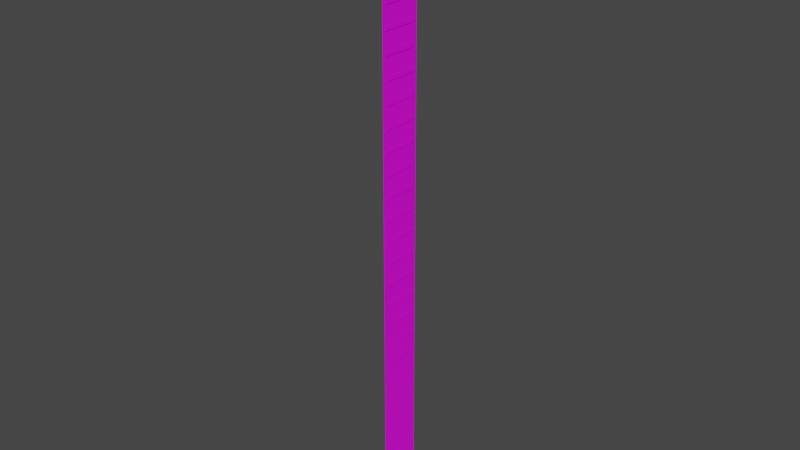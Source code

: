 # Source: ProductSigns.blend  (saved by Blender 3.3.6; exported with 4.5.12 LTS)
import bpy
from mathutils import Matrix  # noqa: F401  (used for matrix-valued properties, if any)

bpy.ops.wm.read_factory_settings(use_empty=True)
scene = bpy.context.scene
scene.name = 'Scene'

# ---- collections
col_collection = bpy.data.collections.new('Collection'); scene.collection.children.link(col_collection)

# ---- images (referenced by path relative to the original .blend; pixels are not part of the script)
import os
ASSET_DIR = os.environ.get("B2B_ASSET_DIR", "")  # directory of the original .blend (textures are referenced by path, not embedded)
HERE = os.path.dirname(os.path.abspath(__file__))  # packed textures are extracted next to this script under _unpacked/

def load_image(name, relpath, width, height, colorspace="sRGB"):
    """Load a texture the original file referenced (path relative to the .blend, or extracted next to this script)."""
    p = next((c for c in (os.path.join(HERE, relpath), os.path.join(ASSET_DIR, relpath)) if relpath and os.path.exists(c)), "")
    if p:
        img = bpy.data.images.load(p, check_existing=True)
        img.name = name
    else:  # same state as the original file: an image datablock whose file is absent (Cycles renders it pink)
        img = bpy.data.images.new(name, width, height)
        img.source = "FILE"
        img.filepath = "//" + (relpath or name)
    img.colorspace_settings.name = colorspace
    return img
img_signage_psd = load_image('Signage.psd', 'Signage.psd', 1024, 1024, 'sRGB')

# ---- materials (node trees are filled in below, after node groups)
mat_material = bpy.data.materials.new('Material')
mat_material.alpha_threshold = 0.0
mat_material.use_transparent_shadow = False
mat_material.roughness = 0.5
mat_material.line_color = (0.0, 0.0, 0.0, 1.0)

# ---- material node trees
mat_material.use_nodes = True; mat_material.node_tree.nodes.clear()
_N = mat_material.node_tree.nodes; _L = mat_material.node_tree.links
n0 = _N.new('ShaderNodeOutputMaterial'); n0.name = 'Material Output'; n0.location = (300, 300)
n1 = _N.new('ShaderNodeBsdfPrincipled'); n1.name = 'Principled BSDF'; n1.location = (10, 300)
n1.distribution = 'GGX'
n1.subsurface_method = 'RANDOM_WALK_SKIN'
n1.inputs[3].default_value = 1.45
n1.inputs[27].default_value = (0.0, 0.0, 0.0, 1.0)
n1.inputs[28].default_value = 1.0
n2 = _N.new('ShaderNodeTexImage'); n2.name = 'Image Texture'; n2.location = (-280, 280)
n2.image = img_signage_psd
_L.new(n1.outputs[0], n0.inputs[0])
_L.new(n2.outputs[0], n1.inputs[0])
n0.is_active_output = True

# ---- world
world_world = bpy.data.worlds.new('World'); scene.world = world_world
world_world.use_nodes = True; world_world.node_tree.nodes.clear()
_N = world_world.node_tree.nodes; _L = world_world.node_tree.links
n0 = _N.new('ShaderNodeOutputWorld'); n0.name = 'World Output'; n0.location = (300, 300)
n1 = _N.new('ShaderNodeBackground'); n1.name = 'Background'; n1.location = (10, 300)
n1.inputs[0].default_value = (0.05088, 0.05088, 0.05088, 1.0)
_L.new(n1.outputs[0], n0.inputs[0])
n0.is_active_output = True
world_world.color = (0.05088, 0.05088, 0.05088)
world_world.use_sun_shadow = False
world_world.sun_shadow_jitter_overblur = 0.0

# ---- meshes
me_plane = bpy.data.meshes.new('Plane')
me_plane.from_pydata([(0.0, -2.0, -1.0), (0.0, 2.0, -1.0), (0.0, -2.0, 1.0), (0.0, 2.0, 1.0), (0.05, -1.792, -0.2239), (0.05, 1.792, -0.2239), (0.05, -1.792, 0.2239), (0.05, 1.792, 0.2239)], [], [(0, 1, 3, 2), (4, 5, 7, 6)])
_uv = me_plane.uv_layers.new(name='UVMap')
_uv.uv.foreach_set('vector', [0.09951, 0.8535, 0.2005, 0.8535, 0.2005, 0.904, 0.09951, 0.904, 0.0, 0.8887, 0.101, 0.8887, 0.101, 0.9014, 0.0, 0.9014])
me_plane.materials.append(mat_material)
me_plane.update()
me_plane_001 = bpy.data.meshes.new('Plane.001')
me_plane_001.from_pydata([(0.0, -2.0, -1.0), (0.0, 2.0, -1.0), (0.0, -2.0, 1.0), (0.0, 2.0, 1.0), (0.05, -1.747, -0.2183), (0.05, 1.747, -0.2183), (0.05, -1.747, 0.2183), (0.05, 1.747, 0.2183)], [], [(0, 1, 3, 2), (4, 5, 7, 6)])
_uv = me_plane_001.uv_layers.new(name='UVMap')
_uv.uv.foreach_set('vector', [0.09951, 0.8535, 0.2005, 0.8535, 0.2005, 0.904, 0.09951, 0.904, 0.0, 0.8783, 0.09847, 0.8783, 0.09847, 0.8906, 0.0, 0.8906])
me_plane_001.materials.append(mat_material)
me_plane_001.update()
me_plane_002 = bpy.data.meshes.new('Plane.002')
me_plane_002.from_pydata([(0.0, -2.0, -1.0), (0.0, 2.0, -1.0), (0.0, -2.0, 1.0), (0.0, 2.0, 1.0), (0.05, -1.747, -0.2183), (0.05, 1.747, -0.2183), (0.05, -1.747, 0.2183), (0.05, 1.747, 0.2183)], [], [(0, 1, 3, 2), (4, 5, 7, 6)])
_uv = me_plane_002.uv_layers.new(name='UVMap')
_uv.uv.foreach_set('vector', [0.09951, 0.8535, 0.2005, 0.8535, 0.2005, 0.904, 0.09951, 0.904, 0.0, 0.8669, 0.09847, 0.8669, 0.09847, 0.8792, 0.0, 0.8792])
me_plane_002.materials.append(mat_material)
me_plane_002.update()
me_plane_003 = bpy.data.meshes.new('Plane.003')
me_plane_003.from_pydata([(0.0, -2.0, -1.0), (0.0, 2.0, -1.0), (0.0, -2.0, 1.0), (0.0, 2.0, 1.0), (0.05, -1.747, -0.2183), (0.05, 1.747, -0.2183), (0.05, -1.747, 0.2183), (0.05, 1.747, 0.2183)], [], [(0, 1, 3, 2), (4, 5, 7, 6)])
_uv = me_plane_003.uv_layers.new(name='UVMap')
_uv.uv.foreach_set('vector', [0.09951, 0.8535, 0.2005, 0.8535, 0.2005, 0.904, 0.09951, 0.904, 0.0, 0.857, 0.09847, 0.857, 0.09847, 0.8693, 0.0, 0.8693])
me_plane_003.materials.append(mat_material)
me_plane_003.update()
me_plane_004 = bpy.data.meshes.new('Plane.004')
me_plane_004.from_pydata([(0.0, -2.0, -1.0), (0.0, 2.0, -1.0), (0.0, -2.0, 1.0), (0.0, 2.0, 1.0), (0.05, -1.747, -0.2074), (0.05, 1.747, -0.2074), (0.05, -1.747, 0.2074), (0.05, 1.747, 0.2074)], [], [(0, 1, 3, 2), (4, 5, 7, 6)])
_uv = me_plane_004.uv_layers.new(name='UVMap')
_uv.uv.foreach_set('vector', [0.09951, 0.8535, 0.2005, 0.8535, 0.2005, 0.904, 0.09951, 0.904, 0.0, 0.8475, 0.09847, 0.8475, 0.09847, 0.8588, 0.0, 0.8588])
me_plane_004.materials.append(mat_material)
me_plane_004.update()
me_plane_005 = bpy.data.meshes.new('Plane.005')
me_plane_005.from_pydata([(0.0, -2.0, -1.0), (0.0, 2.0, -1.0), (0.0, -2.0, 1.0), (0.0, 2.0, 1.0), (0.05, -1.747, -0.2074), (0.05, 1.747, -0.2074), (0.05, -1.747, 0.2074), (0.05, 1.747, 0.2074)], [], [(0, 1, 3, 2), (4, 5, 7, 6)])
_uv = me_plane_005.uv_layers.new(name='UVMap')
_uv.uv.foreach_set('vector', [0.09951, 0.8535, 0.2005, 0.8535, 0.2005, 0.904, 0.09951, 0.904, 0.0, 0.8373, 0.09847, 0.8373, 0.09847, 0.849, 0.0, 0.849])
me_plane_005.materials.append(mat_material)
me_plane_005.update()
me_plane_006 = bpy.data.meshes.new('Plane.006')
me_plane_006.from_pydata([(0.0, -2.0, -1.0), (0.0, 2.0, -1.0), (0.0, -2.0, 1.0), (0.0, 2.0, 1.0), (0.05, -1.747, -0.2074), (0.05, 1.747, -0.2074), (0.05, -1.747, 0.2074), (0.05, 1.747, 0.2074)], [], [(0, 1, 3, 2), (4, 5, 7, 6)])
_uv = me_plane_006.uv_layers.new(name='UVMap')
_uv.uv.foreach_set('vector', [0.09951, 0.8535, 0.2005, 0.8535, 0.2005, 0.904, 0.09951, 0.904, 0.0, 0.8268, 0.09847, 0.8268, 0.09847, 0.8385, 0.0, 0.8385])
me_plane_006.materials.append(mat_material)
me_plane_006.update()
me_plane_007 = bpy.data.meshes.new('Plane.007')
me_plane_007.from_pydata([(0.0, -2.0, -1.0), (0.0, 2.0, -1.0), (0.0, -2.0, 1.0), (0.0, 2.0, 1.0), (0.05, -1.747, -0.2074), (0.05, 1.747, -0.2074), (0.05, -1.747, 0.2074), (0.05, 1.747, 0.2074)], [], [(0, 1, 3, 2), (4, 5, 7, 6)])
_uv = me_plane_007.uv_layers.new(name='UVMap')
_uv.uv.foreach_set('vector', [0.09951, 0.8535, 0.2005, 0.8535, 0.2005, 0.904, 0.09951, 0.904, 0.0, 0.8158, 0.09847, 0.8158, 0.09847, 0.8275, 0.0, 0.8275])
me_plane_007.materials.append(mat_material)
me_plane_007.update()
me_plane_008 = bpy.data.meshes.new('Plane.008')
me_plane_008.from_pydata([(0.0, -2.0, -1.0), (0.0, 2.0, -1.0), (0.0, -2.0, 1.0), (0.0, 2.0, 1.0), (0.05, -1.747, -0.2074), (0.05, 1.747, -0.2074), (0.05, -1.747, 0.2074), (0.05, 1.747, 0.2074)], [], [(0, 1, 3, 2), (4, 5, 7, 6)])
_uv = me_plane_008.uv_layers.new(name='UVMap')
_uv.uv.foreach_set('vector', [0.09951, 0.8535, 0.2005, 0.8535, 0.2005, 0.904, 0.09951, 0.904, 0.0, 0.8041, 0.09847, 0.8041, 0.09847, 0.8158, 0.0, 0.8158])
me_plane_008.materials.append(mat_material)
me_plane_008.update()
me_plane_009 = bpy.data.meshes.new('Plane.009')
me_plane_009.from_pydata([(0.0, -2.0, -1.0), (0.0, 2.0, -1.0), (0.0, -2.0, 1.0), (0.0, 2.0, 1.0), (0.05, -1.747, -0.2074), (0.05, 1.747, -0.2074), (0.05, -1.747, 0.2074), (0.05, 1.747, 0.2074)], [], [(0, 1, 3, 2), (4, 5, 7, 6)])
_uv = me_plane_009.uv_layers.new(name='UVMap')
_uv.uv.foreach_set('vector', [0.09951, 0.8535, 0.2005, 0.8535, 0.2005, 0.904, 0.09951, 0.904, 0.0, 0.7928, 0.09847, 0.7928, 0.09847, 0.8045, 0.0, 0.8045])
me_plane_009.materials.append(mat_material)
me_plane_009.update()
me_plane_010 = bpy.data.meshes.new('Plane.010')
me_plane_010.from_pydata([(0.0, -2.0, -1.0), (0.0, 2.0, -1.0), (0.0, -2.0, 1.0), (0.0, 2.0, 1.0), (0.05, -1.747, -0.2074), (0.05, 1.747, -0.2074), (0.05, -1.747, 0.2074), (0.05, 1.747, 0.2074)], [], [(0, 1, 3, 2), (4, 5, 7, 6)])
_uv = me_plane_010.uv_layers.new(name='UVMap')
_uv.uv.foreach_set('vector', [0.09951, 0.8535, 0.2005, 0.8535, 0.2005, 0.904, 0.09951, 0.904, 0.0, 0.7814, 0.09847, 0.7814, 0.09847, 0.7931, 0.0, 0.7931])
me_plane_010.materials.append(mat_material)
me_plane_010.update()
me_plane_011 = bpy.data.meshes.new('Plane.011')
me_plane_011.from_pydata([(0.0, -2.0, -1.0), (0.0, 2.0, -1.0), (0.0, -2.0, 1.0), (0.0, 2.0, 1.0), (0.05, -1.747, -0.2074), (0.05, 1.747, -0.2074), (0.05, -1.747, 0.2074), (0.05, 1.747, 0.2074)], [], [(0, 1, 3, 2), (4, 5, 7, 6)])
_uv = me_plane_011.uv_layers.new(name='UVMap')
_uv.uv.foreach_set('vector', [0.09951, 0.8535, 0.2005, 0.8535, 0.2005, 0.904, 0.09951, 0.904, 0.0, 0.7711, 0.09847, 0.7711, 0.09847, 0.7828, 0.0, 0.7828])
me_plane_011.materials.append(mat_material)
me_plane_011.update()
me_plane_012 = bpy.data.meshes.new('Plane.012')
me_plane_012.from_pydata([(0.0, -2.0, -1.0), (0.0, 2.0, -1.0), (0.0, -2.0, 1.0), (0.0, 2.0, 1.0), (0.05, -1.747, -0.2074), (0.05, 1.747, -0.2074), (0.05, -1.747, 0.2074), (0.05, 1.747, 0.2074)], [], [(0, 1, 3, 2), (4, 5, 7, 6)])
_uv = me_plane_012.uv_layers.new(name='UVMap')
_uv.uv.foreach_set('vector', [0.09951, 0.8535, 0.2005, 0.8535, 0.2005, 0.904, 0.09951, 0.904, 0.0, 0.7599, 0.09847, 0.7599, 0.09847, 0.7716, 0.0, 0.7716])
me_plane_012.materials.append(mat_material)
me_plane_012.update()
me_plane_013 = bpy.data.meshes.new('Plane.013')
me_plane_013.from_pydata([(0.0, -2.0, -1.0), (0.0, 2.0, -1.0), (0.0, -2.0, 1.0), (0.0, 2.0, 1.0), (0.05, -1.747, -0.2074), (0.05, 1.747, -0.2074), (0.05, -1.747, 0.2074), (0.05, 1.747, 0.2074)], [], [(0, 1, 3, 2), (4, 5, 7, 6)])
_uv = me_plane_013.uv_layers.new(name='UVMap')
_uv.uv.foreach_set('vector', [0.09951, 0.8535, 0.2005, 0.8535, 0.2005, 0.904, 0.09951, 0.904, 0.0, 0.7489, 0.09847, 0.7489, 0.09847, 0.7606, 0.0, 0.7606])
me_plane_013.materials.append(mat_material)
me_plane_013.update()
me_plane_014 = bpy.data.meshes.new('Plane.014')
me_plane_014.from_pydata([(0.0, -2.0, -1.0), (0.0, 2.0, -1.0), (0.0, -2.0, 1.0), (0.0, 2.0, 1.0), (0.05, -1.747, -0.2074), (0.05, 1.747, -0.2074), (0.05, -1.747, 0.2074), (0.05, 1.747, 0.2074)], [], [(0, 1, 3, 2), (4, 5, 7, 6)])
_uv = me_plane_014.uv_layers.new(name='UVMap')
_uv.uv.foreach_set('vector', [0.09951, 0.8535, 0.2005, 0.8535, 0.2005, 0.904, 0.09951, 0.904, 0.0, 0.7387, 0.09847, 0.7387, 0.09847, 0.7504, 0.0, 0.7504])
me_plane_014.materials.append(mat_material)
me_plane_014.update()
me_plane_015 = bpy.data.meshes.new('Plane.015')
me_plane_015.from_pydata([(0.0, -2.0, -1.0), (0.0, 2.0, -1.0), (0.0, -2.0, 1.0), (0.0, 2.0, 1.0), (0.05, -1.747, -0.2074), (0.05, 1.747, -0.2074), (0.05, -1.747, 0.2074), (0.05, 1.747, 0.2074)], [], [(0, 1, 3, 2), (4, 5, 7, 6)])
_uv = me_plane_015.uv_layers.new(name='UVMap')
_uv.uv.foreach_set('vector', [0.09951, 0.8535, 0.2005, 0.8535, 0.2005, 0.904, 0.09951, 0.904, 0.0, 0.7286, 0.09847, 0.7286, 0.09847, 0.7403, 0.0, 0.7403])
me_plane_015.materials.append(mat_material)
me_plane_015.update()
me_plane_016 = bpy.data.meshes.new('Plane.016')
me_plane_016.from_pydata([(0.0, -2.0, -1.0), (0.0, 2.0, -1.0), (0.0, -2.0, 1.0), (0.0, 2.0, 1.0), (0.05, -1.747, -0.2074), (0.05, 1.747, -0.2074), (0.05, -1.747, 0.2074), (0.05, 1.747, 0.2074)], [], [(0, 1, 3, 2), (4, 5, 7, 6)])
_uv = me_plane_016.uv_layers.new(name='UVMap')
_uv.uv.foreach_set('vector', [0.09951, 0.8535, 0.2005, 0.8535, 0.2005, 0.904, 0.09951, 0.904, 0.0, 0.7181, 0.09847, 0.7181, 0.09847, 0.7298, 0.0, 0.7298])
me_plane_016.materials.append(mat_material)
me_plane_016.update()
me_plane_017 = bpy.data.meshes.new('Plane.017')
me_plane_017.from_pydata([(0.0, -2.0, -1.0), (0.0, 2.0, -1.0), (0.0, -2.0, 1.0), (0.0, 2.0, 1.0), (0.05, -1.747, -0.1659), (0.05, 1.747, -0.1659), (0.05, -1.747, 0.1659), (0.05, 1.747, 0.1659)], [], [(0, 1, 3, 2), (4, 5, 7, 6)])
_uv = me_plane_017.uv_layers.new(name='UVMap')
_uv.uv.foreach_set('vector', [0.09951, 0.8535, 0.2005, 0.8535, 0.2005, 0.904, 0.09951, 0.904, 0.0, 0.7088, 0.09847, 0.7088, 0.09847, 0.7182, 0.0, 0.7182])
me_plane_017.materials.append(mat_material)
me_plane_017.update()
me_plane_018 = bpy.data.meshes.new('Plane.018')
me_plane_018.from_pydata([(0.0, -2.0, -1.0), (0.0, 2.0, -1.0), (0.0, -2.0, 1.0), (0.0, 2.0, 1.0), (0.05, -1.747, -0.1556), (0.05, 1.747, -0.1556), (0.05, -1.747, 0.1556), (0.05, 1.747, 0.1556)], [], [(0, 1, 3, 2), (4, 5, 7, 6)])
_uv = me_plane_018.uv_layers.new(name='UVMap')
_uv.uv.foreach_set('vector', [0.09951, 0.8535, 0.2005, 0.8535, 0.2005, 0.904, 0.09951, 0.904, 0.0, 0.7, 0.09847, 0.7, 0.09847, 0.7088, 0.0, 0.7088])
me_plane_018.materials.append(mat_material)
me_plane_018.update()
me_plane_019 = bpy.data.meshes.new('Plane.019')
me_plane_019.from_pydata([(0.0, -2.0, -1.0), (0.0, 2.0, -1.0), (0.0, -2.0, 1.0), (0.0, 2.0, 1.0), (0.05, -1.747, -0.1556), (0.05, 1.747, -0.1556), (0.05, -1.747, 0.1556), (0.05, 1.747, 0.1556)], [], [(0, 1, 3, 2), (4, 5, 7, 6)])
_uv = me_plane_019.uv_layers.new(name='UVMap')
_uv.uv.foreach_set('vector', [0.09951, 0.8535, 0.2005, 0.8535, 0.2005, 0.904, 0.09951, 0.904, 0.0, 0.6898, 0.09847, 0.6898, 0.09847, 0.6985, 0.0, 0.6985])
me_plane_019.materials.append(mat_material)
me_plane_019.update()
me_plane_020 = bpy.data.meshes.new('Plane.020')
me_plane_020.from_pydata([(0.0, -2.0, -1.0), (0.0, 2.0, -1.0), (0.0, -2.0, 1.0), (0.0, 2.0, 1.0), (0.05, -1.747, -0.1556), (0.05, 1.747, -0.1556), (0.05, -1.747, 0.1556), (0.05, 1.747, 0.1556)], [], [(0, 1, 3, 2), (4, 5, 7, 6)])
_uv = me_plane_020.uv_layers.new(name='UVMap')
_uv.uv.foreach_set('vector', [0.09951, 0.8535, 0.2005, 0.8535, 0.2005, 0.904, 0.09951, 0.904, 0.0, 0.6803, 0.09847, 0.6803, 0.09847, 0.689, 0.0, 0.689])
me_plane_020.materials.append(mat_material)
me_plane_020.update()
me_plane_021 = bpy.data.meshes.new('Plane.021')
me_plane_021.from_pydata([(0.0, -2.0, -1.0), (0.0, 2.0, -1.0), (0.0, -2.0, 1.0), (0.0, 2.0, 1.0), (0.05, -1.747, -0.1556), (0.05, 1.747, -0.1556), (0.05, -1.747, 0.1556), (0.05, 1.747, 0.1556)], [], [(0, 1, 3, 2), (4, 5, 7, 6)])
_uv = me_plane_021.uv_layers.new(name='UVMap')
_uv.uv.foreach_set('vector', [0.09951, 0.8535, 0.2005, 0.8535, 0.2005, 0.904, 0.09951, 0.904, 0.0, 0.6706, 0.09847, 0.6706, 0.09847, 0.6793, 0.0, 0.6793])
me_plane_021.materials.append(mat_material)
me_plane_021.update()
me_plane_022 = bpy.data.meshes.new('Plane.022')
me_plane_022.from_pydata([(0.0, -2.0, -1.0), (0.0, 2.0, -1.0), (0.0, -2.0, 1.0), (0.0, 2.0, 1.0), (0.05, -1.747, -0.1556), (0.05, 1.747, -0.1556), (0.05, -1.747, 0.1556), (0.05, 1.747, 0.1556)], [], [(0, 1, 3, 2), (4, 5, 7, 6)])
_uv = me_plane_022.uv_layers.new(name='UVMap')
_uv.uv.foreach_set('vector', [0.09951, 0.8535, 0.2005, 0.8535, 0.2005, 0.904, 0.09951, 0.904, 0.0, 0.6603, 0.09847, 0.6603, 0.09847, 0.6691, 0.0, 0.6691])
me_plane_022.materials.append(mat_material)
me_plane_022.update()
me_plane_023 = bpy.data.meshes.new('Plane.023')
me_plane_023.from_pydata([(0.0, -2.0, -1.0), (0.0, 2.0, -1.0), (0.0, -2.0, 1.0), (0.0, 2.0, 1.0), (0.05, -1.747, -0.1867), (0.05, 1.747, -0.1867), (0.05, -1.747, 0.1867), (0.05, 1.747, 0.1867)], [], [(0, 1, 3, 2), (4, 5, 7, 6)])
_uv = me_plane_023.uv_layers.new(name='UVMap')
_uv.uv.foreach_set('vector', [0.09951, 0.8535, 0.2005, 0.8535, 0.2005, 0.904, 0.09951, 0.904, 0.0, 0.648, 0.09847, 0.648, 0.09847, 0.6585, 0.0, 0.6585])
me_plane_023.materials.append(mat_material)
me_plane_023.update()
me_plane_024 = bpy.data.meshes.new('Plane.024')
me_plane_024.from_pydata([(0.0, -2.0, -1.0), (0.0, 2.0, -1.0), (0.0, -2.0, 1.0), (0.0, 2.0, 1.0), (0.05, -1.747, -0.19), (0.05, 1.747, -0.19), (0.05, -1.747, 0.19), (0.05, 1.747, 0.19)], [], [(0, 1, 3, 2), (4, 5, 7, 6)])
_uv = me_plane_024.uv_layers.new(name='UVMap')
_uv.uv.foreach_set('vector', [0.09951, 0.8535, 0.2005, 0.8535, 0.2005, 0.904, 0.09951, 0.904, 0.0, 0.6364, 0.09847, 0.6364, 0.09847, 0.6471, 0.0, 0.6471])
me_plane_024.materials.append(mat_material)
me_plane_024.update()
me_plane_025 = bpy.data.meshes.new('Plane.025')
me_plane_025.from_pydata([(0.0, -2.0, -1.0), (0.0, 2.0, -1.0), (0.0, -2.0, 1.0), (0.0, 2.0, 1.0), (0.05, -1.747, -0.1727), (0.05, 1.747, -0.1727), (0.05, -1.747, 0.1727), (0.05, 1.747, 0.1727)], [], [(0, 1, 3, 2), (4, 5, 7, 6)])
_uv = me_plane_025.uv_layers.new(name='UVMap')
_uv.uv.foreach_set('vector', [0.09951, 0.8535, 0.2005, 0.8535, 0.2005, 0.904, 0.09951, 0.904, 0.0, 0.6266, 0.09847, 0.6266, 0.09847, 0.6364, 0.0, 0.6364])
me_plane_025.materials.append(mat_material)
me_plane_025.update()
me_plane_026 = bpy.data.meshes.new('Plane.026')
me_plane_026.from_pydata([(0.0, -2.0, -1.0), (0.0, 2.0, -1.0), (0.0, -2.0, 1.0), (0.0, 2.0, 1.0), (0.05, -1.747, -0.1727), (0.05, 1.747, -0.1727), (0.05, -1.747, 0.1727), (0.05, 1.747, 0.1727)], [], [(0, 1, 3, 2), (4, 5, 7, 6)])
_uv = me_plane_026.uv_layers.new(name='UVMap')
_uv.uv.foreach_set('vector', [0.09951, 0.8535, 0.2005, 0.8535, 0.2005, 0.904, 0.09951, 0.904, 0.0, 0.6169, 0.09847, 0.6169, 0.09847, 0.6266, 0.0, 0.6266])
me_plane_026.materials.append(mat_material)
me_plane_026.update()
me_plane_027 = bpy.data.meshes.new('Plane.027')
me_plane_027.from_pydata([(0.0, -2.0, -1.0), (0.0, 2.0, -1.0), (0.0, -2.0, 1.0), (0.0, 2.0, 1.0), (0.05, -1.747, -0.1727), (0.05, 1.747, -0.1727), (0.05, -1.747, 0.1727), (0.05, 1.747, 0.1727)], [], [(0, 1, 3, 2), (4, 5, 7, 6)])
_uv = me_plane_027.uv_layers.new(name='UVMap')
_uv.uv.foreach_set('vector', [0.09951, 0.8535, 0.2005, 0.8535, 0.2005, 0.904, 0.09951, 0.904, 0.0, 0.6061, 0.09847, 0.6061, 0.09847, 0.6159, 0.0, 0.6159])
me_plane_027.materials.append(mat_material)
me_plane_027.update()

# ---- objects
ob_sign_cheese = bpy.data.objects.new('Sign_Cheese', me_plane)
ob_sign_energy_drink = bpy.data.objects.new('Sign_Energy Drink', me_plane_001)
ob_sign_pizza = bpy.data.objects.new('Sign_Pizza', me_plane_002)
ob_sign_bread = bpy.data.objects.new('Sign_Bread', me_plane_003)
ob_sign_noodlepot = bpy.data.objects.new('Sign_NoodlePot', me_plane_004)
ob_sign_cereal = bpy.data.objects.new('Sign_Cereal', me_plane_005)
ob_sign_apple = bpy.data.objects.new('Sign_Apple', me_plane_006)
ob_sign_banana = bpy.data.objects.new('Sign_Banana', me_plane_007)
ob_sign_pear = bpy.data.objects.new('Sign_Pear', me_plane_008)
ob_sign_orange = bpy.data.objects.new('Sign_Orange', me_plane_009)
ob_sign_spinach = bpy.data.objects.new('Sign_Spinach', me_plane_010)
ob_sign_cucumber = bpy.data.objects.new('Sign_Cucumber', me_plane_011)
ob_sign_crisps = bpy.data.objects.new('Sign_Crisps', me_plane_012)
ob_sign_chocolate = bpy.data.objects.new('Sign_Chocolate', me_plane_013)
ob_sign_tubeofsweets = bpy.data.objects.new('Sign_TubeOfSweets', me_plane_014)
ob_sign_tomato = bpy.data.objects.new('Sign_Tomato', me_plane_015)
ob_sign_grapes = bpy.data.objects.new('Sign_Grapes', me_plane_016)
ob_sign_broccoli = bpy.data.objects.new('Sign_Broccoli', me_plane_017)
ob_sign_carrot = bpy.data.objects.new('Sign_Carrot', me_plane_018)
ob_sign_cauliflower = bpy.data.objects.new('Sign_Cauliflower', me_plane_019)
ob_sign_butter = bpy.data.objects.new('Sign_Butter', me_plane_020)
ob_sign_redwine = bpy.data.objects.new('Sign_RedWine', me_plane_021)
ob_sign_bleach = bpy.data.objects.new('Sign_Bleach', me_plane_022)
ob_sign_petfood_cans = bpy.data.objects.new('Sign_PetFood(Cans)', me_plane_023)
ob_sign_petfood_bag = bpy.data.objects.new('Sign_PetFood(Bag)', me_plane_024)
ob_sign_tobacco = bpy.data.objects.new('Sign_Tobacco', me_plane_025)
ob_sign_painkillers = bpy.data.objects.new('Sign_Painkillers', me_plane_026)
ob_sign_fish = bpy.data.objects.new('Sign_Fish', me_plane_027)

# ---- transforms, parenting, visibility, modifiers, constraints
ob_sign_cheese.location = (0.0, 0.0, 0.0)
ob_sign_energy_drink.location = (0.0, 0.0, -2.0)
ob_sign_pizza.location = (0.0, 0.0, -4.0)
ob_sign_bread.location = (0.0, 0.0, -6.0)
ob_sign_noodlepot.location = (0.0, 0.0, -8.0)
ob_sign_cereal.location = (0.0, 0.0, -10.0)
ob_sign_apple.location = (0.0, 0.0, -12.0)
ob_sign_banana.location = (0.0, 0.0, -14.0)
ob_sign_pear.location = (0.0, 0.0, -16.0)
ob_sign_orange.location = (0.0, 0.0, -18.0)
ob_sign_spinach.location = (0.0, 0.0, -20.0)
ob_sign_cucumber.location = (0.0, 0.0, -22.0)
ob_sign_crisps.location = (0.0, 0.0, -24.0)
ob_sign_chocolate.location = (0.0, 0.0, -26.0)
ob_sign_tubeofsweets.location = (0.0, 0.0, -28.0)
ob_sign_tomato.location = (0.0, 0.0, -30.0)
ob_sign_grapes.location = (0.0, 0.0, -32.0)
ob_sign_broccoli.location = (0.0, 0.0, -34.0)
ob_sign_carrot.location = (0.0, 0.0, -36.0)
ob_sign_cauliflower.location = (0.0, 0.0, -38.0)
ob_sign_butter.location = (0.0, 0.0, -40.0)
ob_sign_redwine.location = (0.0, 0.0, -42.0)
ob_sign_bleach.location = (0.0, 0.0, -44.0)
ob_sign_petfood_cans.location = (0.0, 0.0, -46.0)
ob_sign_petfood_bag.location = (0.0, 0.0, -48.0)
ob_sign_tobacco.location = (0.0, 0.0, -50.0)
ob_sign_painkillers.location = (0.0, 0.0, -52.0)
ob_sign_fish.location = (0.0, 0.0, -54.0)

# ---- collection membership
col_collection.objects.link(ob_sign_cheese)
col_collection.objects.link(ob_sign_energy_drink)
col_collection.objects.link(ob_sign_pizza)
col_collection.objects.link(ob_sign_bread)
col_collection.objects.link(ob_sign_noodlepot)
col_collection.objects.link(ob_sign_cereal)
col_collection.objects.link(ob_sign_apple)
col_collection.objects.link(ob_sign_banana)
col_collection.objects.link(ob_sign_pear)
col_collection.objects.link(ob_sign_orange)
col_collection.objects.link(ob_sign_spinach)
col_collection.objects.link(ob_sign_cucumber)
col_collection.objects.link(ob_sign_crisps)
col_collection.objects.link(ob_sign_chocolate)
col_collection.objects.link(ob_sign_tubeofsweets)
col_collection.objects.link(ob_sign_tomato)
col_collection.objects.link(ob_sign_grapes)
col_collection.objects.link(ob_sign_broccoli)
col_collection.objects.link(ob_sign_carrot)
col_collection.objects.link(ob_sign_cauliflower)
col_collection.objects.link(ob_sign_butter)
col_collection.objects.link(ob_sign_redwine)
col_collection.objects.link(ob_sign_bleach)
col_collection.objects.link(ob_sign_petfood_cans)
col_collection.objects.link(ob_sign_petfood_bag)
col_collection.objects.link(ob_sign_tobacco)
col_collection.objects.link(ob_sign_painkillers)
col_collection.objects.link(ob_sign_fish)

# ---- scene / render settings (as saved in the file)
scene.frame_start = 1; scene.frame_end = 250; scene.frame_set(6)
scene.render.engine = 'BLENDER_EEVEE_NEXT'
scene.cycles.sampling_pattern = 'TABULATED_SOBOL'
scene.cycles.use_light_tree = False
scene.view_settings.view_transform = 'Filmic'
bpy.context.view_layer.update()

# ---- added for rendering (the .blend has no active camera and no usable light): camera, sun
cam_auto = bpy.data.cameras.new('AutoCamera')
cam_auto.lens = 50.0
cam_auto.sensor_width = 36.0
cam_auto.clip_end = 1000.0
ob_auto_camera = bpy.data.objects.new('AutoCamera', cam_auto)
scene.collection.objects.link(ob_auto_camera)
ob_auto_camera.location = (51.9696, -62.3335, 14.5557)
ob_auto_camera.rotation_euler = (1.09748, -7.21219e-08, 0.694738)
scene.camera = ob_auto_camera
light_auto_sun = bpy.data.lights.new('AutoSun', 'SUN')
light_auto_sun.energy = 3.0
light_auto_sun.angle = 0.0523599
ob_auto_sun = bpy.data.objects.new('AutoSun', light_auto_sun)
scene.collection.objects.link(ob_auto_sun)
ob_auto_sun.rotation_euler = (0.872665, 0.174533, 0.523599)
bpy.context.view_layer.update()
